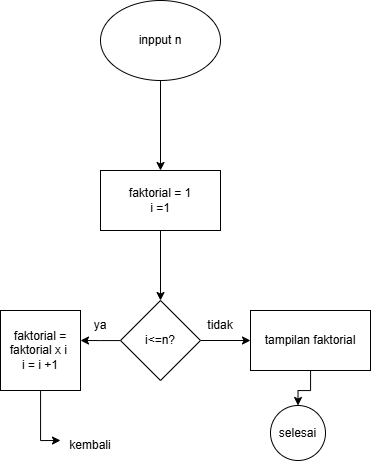

The diagram above was exported from draw.io. Its source (the exported page's mxGraphModel, read from the mxfile embedded in the PNG):
<mxGraphModel dx="1367" dy="601" grid="1" gridSize="10" guides="1" tooltips="1" connect="1" arrows="1" fold="1" page="1" pageScale="1" pageWidth="827" pageHeight="1169" math="0" shadow="0">
  <root>
    <mxCell id="0" />
    <mxCell id="1" parent="0" />
    <mxCell id="Xb2pKKon4--AoLMl_ssl-36" edge="1" parent="1" source="Xb2pKKon4--AoLMl_ssl-34" style="edgeStyle=orthogonalEdgeStyle;rounded=0;orthogonalLoop=1;jettySize=auto;html=1;" target="Xb2pKKon4--AoLMl_ssl-35" value="">
      <mxGeometry relative="1" as="geometry" />
    </mxCell>
    <mxCell id="Xb2pKKon4--AoLMl_ssl-34" parent="1" style="ellipse;whiteSpace=wrap;html=1;" value="inpput n" vertex="1">
      <mxGeometry height="80" width="120" x="240" y="200" as="geometry" />
    </mxCell>
    <mxCell id="Xb2pKKon4--AoLMl_ssl-38" edge="1" parent="1" source="Xb2pKKon4--AoLMl_ssl-35" style="edgeStyle=orthogonalEdgeStyle;rounded=0;orthogonalLoop=1;jettySize=auto;html=1;" target="Xb2pKKon4--AoLMl_ssl-37" value="">
      <mxGeometry relative="1" as="geometry" />
    </mxCell>
    <mxCell id="Xb2pKKon4--AoLMl_ssl-35" parent="1" style="whiteSpace=wrap;html=1;" value="faktorial = 1&lt;div&gt;i =1&lt;/div&gt;" vertex="1">
      <mxGeometry height="60" width="120" x="240" y="370" as="geometry" />
    </mxCell>
    <mxCell id="Xb2pKKon4--AoLMl_ssl-40" edge="1" parent="1" source="Xb2pKKon4--AoLMl_ssl-37" style="edgeStyle=orthogonalEdgeStyle;rounded=0;orthogonalLoop=1;jettySize=auto;html=1;">
      <mxGeometry relative="1" as="geometry">
        <mxPoint x="220.00000000000006" y="540.0000000000001" as="targetPoint" />
      </mxGeometry>
    </mxCell>
    <mxCell id="Xb2pKKon4--AoLMl_ssl-43" edge="1" parent="1" source="Xb2pKKon4--AoLMl_ssl-37" style="edgeStyle=orthogonalEdgeStyle;rounded=0;orthogonalLoop=1;jettySize=auto;html=1;">
      <mxGeometry relative="1" as="geometry">
        <mxPoint x="390" y="540.0000000000001" as="targetPoint" />
      </mxGeometry>
    </mxCell>
    <mxCell id="Xb2pKKon4--AoLMl_ssl-37" parent="1" style="rhombus;whiteSpace=wrap;html=1;" value="i&amp;lt;=n?" vertex="1">
      <mxGeometry height="80" width="80" x="260" y="500" as="geometry" />
    </mxCell>
    <mxCell id="Xb2pKKon4--AoLMl_ssl-41" parent="1" style="text;html=1;whiteSpace=wrap;strokeColor=none;fillColor=none;align=center;verticalAlign=middle;rounded=0;" value="ya" vertex="1">
      <mxGeometry height="30" width="60" x="210" y="510" as="geometry" />
    </mxCell>
    <mxCell id="Xb2pKKon4--AoLMl_ssl-46" edge="1" parent="1" source="Xb2pKKon4--AoLMl_ssl-42" style="edgeStyle=orthogonalEdgeStyle;rounded=0;orthogonalLoop=1;jettySize=auto;html=1;">
      <mxGeometry relative="1" as="geometry">
        <Array as="points">
          <mxPoint x="180" y="640" />
        </Array>
        <mxPoint x="200" y="640" as="targetPoint" />
      </mxGeometry>
    </mxCell>
    <mxCell id="Xb2pKKon4--AoLMl_ssl-42" parent="1" style="whiteSpace=wrap;html=1;aspect=fixed;" value="faktorial =&lt;div&gt;faktorial x i&amp;nbsp;&lt;/div&gt;&lt;div&gt;i = i +1&lt;/div&gt;" vertex="1">
      <mxGeometry height="80" width="80" x="140" y="510" as="geometry" />
    </mxCell>
    <mxCell id="Xb2pKKon4--AoLMl_ssl-44" parent="1" style="text;html=1;whiteSpace=wrap;strokeColor=none;fillColor=none;align=center;verticalAlign=middle;rounded=0;" value="tidak" vertex="1">
      <mxGeometry height="30" width="60" x="330" y="510" as="geometry" />
    </mxCell>
    <mxCell id="Xb2pKKon4--AoLMl_ssl-49" edge="1" parent="1" source="Xb2pKKon4--AoLMl_ssl-45" style="edgeStyle=orthogonalEdgeStyle;rounded=0;orthogonalLoop=1;jettySize=auto;html=1;" target="Xb2pKKon4--AoLMl_ssl-50">
      <mxGeometry relative="1" as="geometry">
        <mxPoint x="450" y="610" as="targetPoint" />
      </mxGeometry>
    </mxCell>
    <mxCell id="Xb2pKKon4--AoLMl_ssl-45" parent="1" style="rounded=0;whiteSpace=wrap;html=1;" value="tampilan faktorial" vertex="1">
      <mxGeometry height="60" width="120" x="390" y="510" as="geometry" />
    </mxCell>
    <mxCell id="Xb2pKKon4--AoLMl_ssl-47" parent="1" style="text;html=1;whiteSpace=wrap;strokeColor=none;fillColor=none;align=center;verticalAlign=middle;rounded=0;" value="kembali" vertex="1">
      <mxGeometry height="30" width="60" x="200" y="630" as="geometry" />
    </mxCell>
    <mxCell id="Xb2pKKon4--AoLMl_ssl-50" parent="1" style="ellipse;whiteSpace=wrap;html=1;aspect=fixed;" value="selesai" vertex="1">
      <mxGeometry height="55" width="55" x="410" y="605" as="geometry" />
    </mxCell>
  </root>
</mxGraphModel>